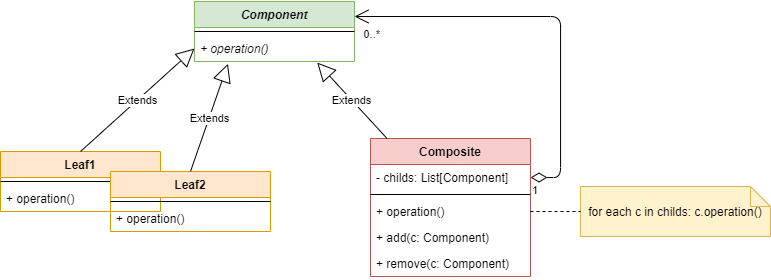

The diagram above was exported from draw.io. Its source (the exported page's mxGraphModel, read from the mxfile embedded in the PNG):
<mxGraphModel dx="1339" dy="527" grid="1" gridSize="10" guides="1" tooltips="1" connect="1" arrows="1" fold="1" page="1" pageScale="1" pageWidth="827" pageHeight="1169" math="0" shadow="0">
  <root>
    <mxCell id="0" />
    <mxCell id="1" parent="0" />
    <mxCell id="YHK-zcm-WQpTJyp0JB6T-1" value="Component" style="swimlane;fontStyle=3;align=center;verticalAlign=top;childLayout=stackLayout;horizontal=1;startSize=26;horizontalStack=0;resizeParent=1;resizeParentMax=0;resizeLast=0;collapsible=1;marginBottom=0;fillColor=#d5e8d4;strokeColor=#82b366;" vertex="1" parent="1">
      <mxGeometry x="334" y="70" width="160" height="60" as="geometry" />
    </mxCell>
    <mxCell id="YHK-zcm-WQpTJyp0JB6T-3" value="" style="line;strokeWidth=1;fillColor=none;align=left;verticalAlign=middle;spacingTop=-1;spacingLeft=3;spacingRight=3;rotatable=0;labelPosition=right;points=[];portConstraint=eastwest;" vertex="1" parent="YHK-zcm-WQpTJyp0JB6T-1">
      <mxGeometry y="26" width="160" height="8" as="geometry" />
    </mxCell>
    <mxCell id="YHK-zcm-WQpTJyp0JB6T-4" value="+ operation()" style="text;strokeColor=none;fillColor=none;align=left;verticalAlign=top;spacingLeft=4;spacingRight=4;overflow=hidden;rotatable=0;points=[[0,0.5],[1,0.5]];portConstraint=eastwest;fontStyle=2" vertex="1" parent="YHK-zcm-WQpTJyp0JB6T-1">
      <mxGeometry y="34" width="160" height="26" as="geometry" />
    </mxCell>
    <mxCell id="YHK-zcm-WQpTJyp0JB6T-5" value="Leaf1" style="swimlane;fontStyle=1;align=center;verticalAlign=top;childLayout=stackLayout;horizontal=1;startSize=26;horizontalStack=0;resizeParent=1;resizeParentMax=0;resizeLast=0;collapsible=1;marginBottom=0;fillColor=#ffe6cc;strokeColor=#d79b00;" vertex="1" parent="1">
      <mxGeometry x="140" y="220" width="160" height="60" as="geometry" />
    </mxCell>
    <mxCell id="YHK-zcm-WQpTJyp0JB6T-7" value="" style="line;strokeWidth=1;fillColor=none;align=left;verticalAlign=middle;spacingTop=-1;spacingLeft=3;spacingRight=3;rotatable=0;labelPosition=right;points=[];portConstraint=eastwest;" vertex="1" parent="YHK-zcm-WQpTJyp0JB6T-5">
      <mxGeometry y="26" width="160" height="8" as="geometry" />
    </mxCell>
    <mxCell id="YHK-zcm-WQpTJyp0JB6T-8" value="+ operation()" style="text;strokeColor=none;fillColor=none;align=left;verticalAlign=top;spacingLeft=4;spacingRight=4;overflow=hidden;rotatable=0;points=[[0,0.5],[1,0.5]];portConstraint=eastwest;" vertex="1" parent="YHK-zcm-WQpTJyp0JB6T-5">
      <mxGeometry y="34" width="160" height="26" as="geometry" />
    </mxCell>
    <mxCell id="YHK-zcm-WQpTJyp0JB6T-9" value="Leaf2" style="swimlane;fontStyle=1;align=center;verticalAlign=top;childLayout=stackLayout;horizontal=1;startSize=26;horizontalStack=0;resizeParent=1;resizeParentMax=0;resizeLast=0;collapsible=1;marginBottom=0;fillColor=#ffe6cc;strokeColor=#d79b00;" vertex="1" parent="1">
      <mxGeometry x="250" y="240" width="160" height="60" as="geometry" />
    </mxCell>
    <mxCell id="YHK-zcm-WQpTJyp0JB6T-10" value="" style="line;strokeWidth=1;fillColor=none;align=left;verticalAlign=middle;spacingTop=-1;spacingLeft=3;spacingRight=3;rotatable=0;labelPosition=right;points=[];portConstraint=eastwest;" vertex="1" parent="YHK-zcm-WQpTJyp0JB6T-9">
      <mxGeometry y="26" width="160" height="8" as="geometry" />
    </mxCell>
    <mxCell id="YHK-zcm-WQpTJyp0JB6T-11" value="+ operation()" style="text;strokeColor=none;fillColor=none;align=left;verticalAlign=top;spacingLeft=4;spacingRight=4;overflow=hidden;rotatable=0;points=[[0,0.5],[1,0.5]];portConstraint=eastwest;" vertex="1" parent="YHK-zcm-WQpTJyp0JB6T-9">
      <mxGeometry y="34" width="160" height="26" as="geometry" />
    </mxCell>
    <mxCell id="YHK-zcm-WQpTJyp0JB6T-12" value="Extends" style="endArrow=block;endSize=16;endFill=0;html=1;entryX=0;entryY=0.5;entryDx=0;entryDy=0;exitX=0.5;exitY=0;exitDx=0;exitDy=0;" edge="1" parent="1" source="YHK-zcm-WQpTJyp0JB6T-5" target="YHK-zcm-WQpTJyp0JB6T-4">
      <mxGeometry width="160" relative="1" as="geometry">
        <mxPoint x="330" y="260" as="sourcePoint" />
        <mxPoint x="490" y="260" as="targetPoint" />
      </mxGeometry>
    </mxCell>
    <mxCell id="YHK-zcm-WQpTJyp0JB6T-13" value="Extends" style="endArrow=block;endSize=16;endFill=0;html=1;entryX=0.209;entryY=1.087;entryDx=0;entryDy=0;exitX=0.5;exitY=0;exitDx=0;exitDy=0;entryPerimeter=0;" edge="1" parent="1" source="YHK-zcm-WQpTJyp0JB6T-9" target="YHK-zcm-WQpTJyp0JB6T-4">
      <mxGeometry width="160" relative="1" as="geometry">
        <mxPoint x="230" y="230" as="sourcePoint" />
        <mxPoint x="344" y="127" as="targetPoint" />
      </mxGeometry>
    </mxCell>
    <mxCell id="YHK-zcm-WQpTJyp0JB6T-14" value="Composite" style="swimlane;fontStyle=1;align=center;verticalAlign=top;childLayout=stackLayout;horizontal=1;startSize=26;horizontalStack=0;resizeParent=1;resizeParentMax=0;resizeLast=0;collapsible=1;marginBottom=0;fillColor=#f8cecc;strokeColor=#b85450;" vertex="1" parent="1">
      <mxGeometry x="510" y="207" width="160" height="138" as="geometry" />
    </mxCell>
    <mxCell id="YHK-zcm-WQpTJyp0JB6T-25" value="- childs: List[Component]" style="text;strokeColor=none;fillColor=none;align=left;verticalAlign=top;spacingLeft=4;spacingRight=4;overflow=hidden;rotatable=0;points=[[0,0.5],[1,0.5]];portConstraint=eastwest;" vertex="1" parent="YHK-zcm-WQpTJyp0JB6T-14">
      <mxGeometry y="26" width="160" height="26" as="geometry" />
    </mxCell>
    <mxCell id="YHK-zcm-WQpTJyp0JB6T-16" value="" style="line;strokeWidth=1;fillColor=none;align=left;verticalAlign=middle;spacingTop=-1;spacingLeft=3;spacingRight=3;rotatable=0;labelPosition=right;points=[];portConstraint=eastwest;" vertex="1" parent="YHK-zcm-WQpTJyp0JB6T-14">
      <mxGeometry y="52" width="160" height="8" as="geometry" />
    </mxCell>
    <mxCell id="YHK-zcm-WQpTJyp0JB6T-17" value="+ operation()" style="text;strokeColor=none;fillColor=none;align=left;verticalAlign=top;spacingLeft=4;spacingRight=4;overflow=hidden;rotatable=0;points=[[0,0.5],[1,0.5]];portConstraint=eastwest;" vertex="1" parent="YHK-zcm-WQpTJyp0JB6T-14">
      <mxGeometry y="60" width="160" height="26" as="geometry" />
    </mxCell>
    <mxCell id="YHK-zcm-WQpTJyp0JB6T-19" value="+ add(c: Component)" style="text;strokeColor=none;fillColor=none;align=left;verticalAlign=top;spacingLeft=4;spacingRight=4;overflow=hidden;rotatable=0;points=[[0,0.5],[1,0.5]];portConstraint=eastwest;" vertex="1" parent="YHK-zcm-WQpTJyp0JB6T-14">
      <mxGeometry y="86" width="160" height="26" as="geometry" />
    </mxCell>
    <mxCell id="YHK-zcm-WQpTJyp0JB6T-20" value="+ remove(c: Component)" style="text;strokeColor=none;fillColor=none;align=left;verticalAlign=top;spacingLeft=4;spacingRight=4;overflow=hidden;rotatable=0;points=[[0,0.5],[1,0.5]];portConstraint=eastwest;" vertex="1" parent="YHK-zcm-WQpTJyp0JB6T-14">
      <mxGeometry y="112" width="160" height="26" as="geometry" />
    </mxCell>
    <mxCell id="YHK-zcm-WQpTJyp0JB6T-22" value="" style="endArrow=open;html=1;endSize=12;startArrow=diamondThin;startSize=14;startFill=0;edgeStyle=orthogonalEdgeStyle;exitX=1;exitY=0.5;exitDx=0;exitDy=0;entryX=1;entryY=0.25;entryDx=0;entryDy=0;" edge="1" parent="1" source="YHK-zcm-WQpTJyp0JB6T-25" target="YHK-zcm-WQpTJyp0JB6T-1">
      <mxGeometry relative="1" as="geometry">
        <mxPoint x="640" y="160" as="sourcePoint" />
        <mxPoint x="800" y="160" as="targetPoint" />
        <Array as="points">
          <mxPoint x="700" y="246" />
          <mxPoint x="700" y="85" />
        </Array>
      </mxGeometry>
    </mxCell>
    <mxCell id="YHK-zcm-WQpTJyp0JB6T-23" value="1" style="edgeLabel;resizable=0;html=1;align=left;verticalAlign=top;" connectable="0" vertex="1" parent="YHK-zcm-WQpTJyp0JB6T-22">
      <mxGeometry x="-1" relative="1" as="geometry" />
    </mxCell>
    <mxCell id="YHK-zcm-WQpTJyp0JB6T-24" value="0..*" style="edgeLabel;resizable=0;html=1;align=right;verticalAlign=top;" connectable="0" vertex="1" parent="YHK-zcm-WQpTJyp0JB6T-22">
      <mxGeometry x="1" relative="1" as="geometry">
        <mxPoint x="26" y="5" as="offset" />
      </mxGeometry>
    </mxCell>
    <mxCell id="YHK-zcm-WQpTJyp0JB6T-26" value="for each c in childs: c.operation()" style="shape=note;size=20;whiteSpace=wrap;html=1;fillColor=#fff2cc;strokeColor=#d6b656;" vertex="1" parent="1">
      <mxGeometry x="720" y="255" width="190" height="50" as="geometry" />
    </mxCell>
    <mxCell id="YHK-zcm-WQpTJyp0JB6T-29" value="" style="endArrow=none;dashed=1;html=1;entryX=0;entryY=0.5;entryDx=0;entryDy=0;entryPerimeter=0;exitX=1;exitY=0.5;exitDx=0;exitDy=0;" edge="1" parent="1" source="YHK-zcm-WQpTJyp0JB6T-17" target="YHK-zcm-WQpTJyp0JB6T-26">
      <mxGeometry width="50" height="50" relative="1" as="geometry">
        <mxPoint x="690" y="290" as="sourcePoint" />
        <mxPoint x="740" y="240" as="targetPoint" />
      </mxGeometry>
    </mxCell>
    <mxCell id="YHK-zcm-WQpTJyp0JB6T-30" value="Extends" style="endArrow=block;endSize=16;endFill=0;html=1;entryX=0.767;entryY=1.042;entryDx=0;entryDy=0;entryPerimeter=0;" edge="1" parent="1" source="YHK-zcm-WQpTJyp0JB6T-14" target="YHK-zcm-WQpTJyp0JB6T-4">
      <mxGeometry width="160" relative="1" as="geometry">
        <mxPoint x="340" y="250" as="sourcePoint" />
        <mxPoint x="377.44000000000005" y="142.26199999999994" as="targetPoint" />
      </mxGeometry>
    </mxCell>
  </root>
</mxGraphModel>